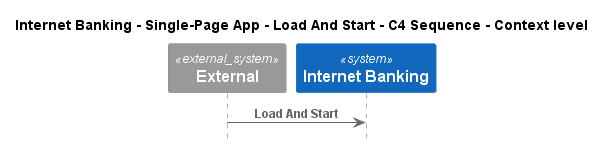

The diagram above was rendered by PlantUML. Its source (embedded in the PNG):
@startuml
!pragma layout smetana
!include ..\..\..\..\..\..\..\.c4s\C4_Sequence.puml

title Internet Banking - Single-Page App - Load And Start - C4 Sequence - Context level

System_Ext(C4InterFlow.SoftwareSystems.ExternalSystem, "External", "")
System(BigBankPlc.SoftwareSystems.InternetBanking, "Internet Banking", "")

Rel(C4InterFlow.SoftwareSystems.ExternalSystem, BigBankPlc.SoftwareSystems.InternetBanking, "Load And Start")


@enduml